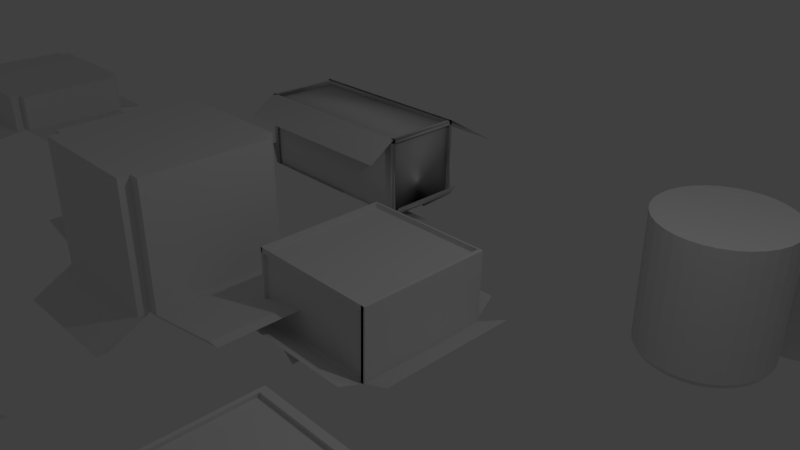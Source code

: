 # Source: boxes.blend  (saved by Blender 2.79.0; exported with 4.5.12 LTS)
import bpy
from mathutils import Matrix  # noqa: F401  (used for matrix-valued properties, if any)

bpy.ops.wm.read_factory_settings(use_empty=True)
scene = bpy.context.scene
scene.name = 'Scene'

# ---- collections
col_collection_1 = bpy.data.collections.new('Collection 1'); scene.collection.children.link(col_collection_1)

# ---- world
world_world = bpy.data.worlds.new('World'); scene.world = world_world
world_world.color = (0.05088, 0.05088, 0.05088)
world_world.use_sun_shadow = False
world_world.sun_shadow_jitter_overblur = 0.0
world_world.cycles.sampling_method = 'MANUAL'

# ---- cameras
cam_camera = bpy.data.cameras.new('Camera')
cam_camera.clip_end = 100.0
cam_camera.lens = 35.0
cam_camera.sensor_width = 32.0
cam_camera.sensor_height = 18.0
cam_camera.ortho_scale = 7.314
cam_camera.dof.focus_distance = 0.0
cam_camera.dof.aperture_fstop = 128.0

# ---- lights
light_lamp = bpy.data.lights.new('Lamp', 'POINT')
light_lamp.transmission_factor = 0.0
light_lamp.cutoff_distance = 30.0
light_lamp.energy = 100.0
light_lamp.shadow_buffer_clip_start = 1.001
light_lamp.shadow_soft_size = 0.1
light_lamp.shadow_maximum_resolution = 0.006
light_lamp.use_absolute_resolution = True

# ---- meshes
me_cube_006 = bpy.data.meshes.new('Cube.006')
me_cube_006.from_pydata([(-1.0, -1.0, -1.0), (-1.0, -1.0, 1.0), (-1.0, 1.0, -1.0), (-1.0, 1.0, 1.0), (1.0, -1.0, -1.0), (1.0, -1.0, 1.0), (1.0, 1.0, -1.0), (1.0, 1.0, 1.0), (-1.0, -1.182, -1.0), (-1.0, -1.182, 1.0), (1.0, -1.182, 1.0), (1.0, -1.182, -1.0), (-1.162, 1.0, -1.0), (-1.162, -1.0, -1.0), (-1.162, -1.0, 1.0), (-1.162, 1.0, 1.0), (-1.0, 1.154, 1.0), (-1.0, 1.154, -1.0), (1.0, 1.154, -1.0), (1.0, 1.154, 1.0), (1.175, 1.0, 1.0), (1.175, 1.0, -1.0), (1.175, -1.0, -1.0), (1.175, -1.0, 1.0), (-1.145, -1.595, -1.434), (0.855, -1.595, -1.434), (-1.145, -1.777, -1.434), (0.855, -1.777, -1.434), (0.7415, 1.592, -1.49), (-1.259, 1.592, -1.49), (0.7415, 1.746, -1.49), (-1.259, 1.746, -1.49), (-1.0, 1.0, 0.5848), (-1.0, -1.0, 0.5848), (1.0, 1.0, 0.5848), (1.0, -1.0, 0.5848), (-1.981, 1.021, -0.7571), (-1.981, -0.9795, -0.7571), (-2.143, 1.021, -0.7571), (-2.143, -0.9795, -0.7571), (2.624, -1.069, -0.6479), (2.624, 0.9313, -0.6479), (2.799, -1.069, -0.6479), (2.799, 0.9313, -0.6479)], [], [(3, 2, 12, 15), (2, 3, 16, 17), (7, 5, 23, 20), (1, 0, 8, 9), (4, 0, 33, 35), (7, 3, 1, 5), (11, 10, 9, 8), (11, 8, 26, 27), (5, 1, 9, 10), (4, 5, 10, 11), (13, 14, 15, 12), (0, 1, 14, 13), (1, 3, 15, 14), (12, 2, 36, 38), (17, 16, 19, 18), (7, 6, 18, 19), (18, 6, 28, 30), (3, 7, 19, 16), (21, 20, 23, 22), (6, 7, 20, 21), (5, 4, 22, 23), (22, 4, 40, 42), (24, 25, 27, 26), (0, 4, 25, 24), (4, 11, 27, 25), (8, 0, 24, 26), (28, 29, 31, 30), (6, 2, 29, 28), (2, 17, 31, 29), (17, 18, 30, 31), (32, 34, 35, 33), (2, 6, 34, 32), (0, 2, 32, 33), (6, 4, 35, 34), (36, 37, 39, 38), (2, 0, 37, 36), (13, 12, 38, 39), (0, 13, 39, 37), (40, 41, 43, 42), (21, 22, 42, 43), (6, 21, 43, 41), (4, 6, 41, 40)])
me_cube_006.use_remesh_preserve_volume = False
me_cube_006.use_remesh_preserve_attributes = False
me_cube_006.use_mirror_vertex_groups = False
me_cube_006.update()
me_cube_005 = bpy.data.meshes.new('Cube.005')
me_cube_005.from_pydata([(-1.0, -1.0, -1.0), (-1.0, -1.0, 1.0), (-1.0, 1.0, -1.0), (-1.0, 1.0, 1.0), (1.0, -1.0, -1.0), (1.0, -1.0, 1.0), (1.0, 1.0, -1.0), (1.0, 1.0, 1.0), (-1.0, -1.182, -1.0), (-1.0, -1.182, 1.0), (1.0, -1.182, 1.0), (1.0, -1.182, -1.0), (-1.162, 1.0, -1.0), (-1.162, -1.0, -1.0), (-1.162, -1.0, 1.0), (-1.162, 1.0, 1.0), (-1.0, 1.154, 1.0), (-1.0, 1.154, -1.0), (1.0, 1.154, -1.0), (1.0, 1.154, 1.0), (1.175, 1.0, 1.0), (1.175, 1.0, -1.0), (1.175, -1.0, -1.0), (1.175, -1.0, 1.0), (-1.145, -1.595, -1.434), (0.855, -1.595, -1.434), (-1.145, -1.777, -1.434), (0.855, -1.777, -1.434), (0.7415, 1.592, -1.49), (-1.259, 1.592, -1.49), (0.7415, 1.746, -1.49), (-1.259, 1.746, -1.49), (-1.0, 1.0, 0.5848), (-1.0, -1.0, 0.5848), (1.0, 1.0, 0.5848), (1.0, -1.0, 0.5848), (-1.981, 1.021, -0.7571), (-1.981, -0.9795, -0.7571), (-2.143, 1.021, -0.7571), (-2.143, -0.9795, -0.7571), (2.624, -1.069, -0.6479), (2.624, 0.9313, -0.6479), (2.799, -1.069, -0.6479), (2.799, 0.9313, -0.6479)], [], [(3, 2, 12, 15), (2, 3, 16, 17), (7, 5, 23, 20), (1, 0, 8, 9), (4, 0, 33, 35), (7, 3, 1, 5), (11, 10, 9, 8), (11, 8, 26, 27), (5, 1, 9, 10), (4, 5, 10, 11), (13, 14, 15, 12), (0, 1, 14, 13), (1, 3, 15, 14), (12, 2, 36, 38), (17, 16, 19, 18), (7, 6, 18, 19), (18, 6, 28, 30), (3, 7, 19, 16), (21, 20, 23, 22), (6, 7, 20, 21), (5, 4, 22, 23), (22, 4, 40, 42), (24, 25, 27, 26), (0, 4, 25, 24), (4, 11, 27, 25), (8, 0, 24, 26), (28, 29, 31, 30), (6, 2, 29, 28), (2, 17, 31, 29), (17, 18, 30, 31), (32, 34, 35, 33), (2, 6, 34, 32), (0, 2, 32, 33), (6, 4, 35, 34), (36, 37, 39, 38), (2, 0, 37, 36), (13, 12, 38, 39), (0, 13, 39, 37), (40, 41, 43, 42), (21, 22, 42, 43), (6, 21, 43, 41), (4, 6, 41, 40)])
me_cube_005.use_remesh_preserve_volume = False
me_cube_005.use_remesh_preserve_attributes = False
me_cube_005.use_mirror_vertex_groups = False
me_cube_005.update()
me_cube_004 = bpy.data.meshes.new('Cube.004')
me_cube_004.from_pydata([(-1.0, -1.0, -1.0), (-1.0, -1.0, 1.0), (-1.0, 1.0, -1.0), (-1.0, 1.0, 1.0), (1.0, -1.0, -1.0), (1.0, -1.0, 1.0), (1.0, 1.0, -1.0), (1.0, 1.0, 1.0), (-1.0, -1.182, -1.0), (-1.0, -1.182, 1.0), (1.0, -1.182, 1.0), (1.0, -1.182, -1.0), (-1.162, 1.0, -1.0), (-1.162, -1.0, -1.0), (-1.162, -1.0, 1.0), (-1.162, 1.0, 1.0), (-1.0, 1.154, 1.0), (-1.0, 1.154, -1.0), (1.0, 1.154, -1.0), (1.0, 1.154, 1.0), (1.175, 1.0, 1.0), (1.175, 1.0, -1.0), (1.175, -1.0, -1.0), (1.175, -1.0, 1.0), (-1.145, -1.595, -1.434), (0.855, -1.595, -1.434), (-1.145, -1.777, -1.434), (0.855, -1.777, -1.434), (0.7415, 1.592, -1.49), (-1.259, 1.592, -1.49), (0.7415, 1.746, -1.49), (-1.259, 1.746, -1.49), (-1.0, 1.0, 0.5848), (-1.0, -1.0, 0.5848), (1.0, 1.0, 0.5848), (1.0, -1.0, 0.5848), (-1.981, 1.021, -0.7571), (-1.981, -0.9795, -0.7571), (-2.143, 1.021, -0.7571), (-2.143, -0.9795, -0.7571), (2.624, -1.069, -0.6479), (2.624, 0.9313, -0.6479), (2.799, -1.069, -0.6479), (2.799, 0.9313, -0.6479)], [], [(3, 2, 12, 15), (2, 3, 16, 17), (7, 5, 23, 20), (1, 0, 8, 9), (4, 0, 33, 35), (7, 3, 1, 5), (11, 10, 9, 8), (11, 8, 26, 27), (5, 1, 9, 10), (4, 5, 10, 11), (13, 14, 15, 12), (0, 1, 14, 13), (1, 3, 15, 14), (12, 2, 36, 38), (17, 16, 19, 18), (7, 6, 18, 19), (18, 6, 28, 30), (3, 7, 19, 16), (21, 20, 23, 22), (6, 7, 20, 21), (5, 4, 22, 23), (22, 4, 40, 42), (24, 25, 27, 26), (0, 4, 25, 24), (4, 11, 27, 25), (8, 0, 24, 26), (28, 29, 31, 30), (6, 2, 29, 28), (2, 17, 31, 29), (17, 18, 30, 31), (32, 34, 35, 33), (2, 6, 34, 32), (0, 2, 32, 33), (6, 4, 35, 34), (36, 37, 39, 38), (2, 0, 37, 36), (13, 12, 38, 39), (0, 13, 39, 37), (40, 41, 43, 42), (21, 22, 42, 43), (6, 21, 43, 41), (4, 6, 41, 40)])
me_cube_004.use_remesh_preserve_volume = False
me_cube_004.use_remesh_preserve_attributes = False
me_cube_004.use_mirror_vertex_groups = False
me_cube_004.update()
me_cone = bpy.data.meshes.new('Cone')
me_cone.from_pydata([(0.0, 1.0, -1.0), (0.0, 0.0, 1.0), (0.1951, 0.9808, -1.0), (0.3827, 0.9239, -1.0), (0.5556, 0.8315, -1.0), (0.7071, 0.7071, -1.0), (0.8315, 0.5556, -1.0), (0.9239, 0.3827, -1.0), (0.9808, 0.1951, -1.0), (1.0, 7.55e-08, -1.0), (0.9808, -0.1951, -1.0), (0.9239, -0.3827, -1.0), (0.8315, -0.5556, -1.0), (0.7071, -0.7071, -1.0), (0.5556, -0.8315, -1.0), (0.3827, -0.9239, -1.0), (0.1951, -0.9808, -1.0), (-3.258e-07, -1.0, -1.0), (-0.1951, -0.9808, -1.0), (-0.3827, -0.9239, -1.0), (-0.5556, -0.8315, -1.0), (-0.7071, -0.7071, -1.0), (-0.8315, -0.5556, -1.0), (-0.9239, -0.3827, -1.0), (-0.9808, -0.1951, -1.0), (-1.0, 9.656e-07, -1.0), (-0.9808, 0.1951, -1.0), (-0.9239, 0.3827, -1.0), (-0.8315, 0.5556, -1.0), (-0.7071, 0.7071, -1.0), (-0.5556, 0.8315, -1.0), (-0.3827, 0.9239, -1.0), (-0.1951, 0.9808, -1.0), (-1.043e-07, 0.7268, -1.166), (0.1418, 0.7128, -1.166), (0.2781, 0.6714, -1.166), (0.4038, 0.6043, -1.166), (0.5139, 0.5139, -1.166), (0.6043, 0.4038, -1.166), (0.6714, 0.2781, -1.166), (0.7128, 0.1418, -1.166), (0.7268, 3.356e-08, -1.166), (0.7128, -0.1418, -1.166), (0.6714, -0.2781, -1.166), (0.6043, -0.4038, -1.166), (0.5139, -0.5139, -1.166), (0.4038, -0.6043, -1.166), (0.2781, -0.6714, -1.166), (0.1418, -0.7128, -1.166), (-2.42e-07, -0.7268, -1.166), (-0.1418, -0.7128, -1.166), (-0.2781, -0.6714, -1.166), (-0.4038, -0.6043, -1.166), (-0.5139, -0.5139, -1.166), (-0.6043, -0.4038, -1.166), (-0.6714, -0.2781, -1.166), (-0.7128, -0.1418, -1.166), (-0.7268, 7.16e-07, -1.166), (-0.7128, 0.1418, -1.166), (-0.6714, 0.2781, -1.166), (-0.6043, 0.4038, -1.166), (-0.5139, 0.5139, -1.166), (-0.4038, 0.6043, -1.166), (-0.2781, 0.6714, -1.166), (-0.1418, 0.7128, -1.166), (-8.882e-16, 1.0, -1.166), (0.1951, 0.9808, -1.166), (0.3827, 0.9239, -1.166), (0.5556, 0.8315, -1.166), (0.7071, 0.7071, -1.166), (0.8315, 0.5556, -1.166), (0.9239, 0.3827, -1.166), (0.9808, 0.1951, -1.166), (1.0, 7.55e-08, -1.166), (0.9808, -0.1951, -1.166), (0.9239, -0.3827, -1.166), (0.8315, -0.5556, -1.166), (0.7071, -0.7071, -1.166), (0.5556, -0.8315, -1.166), (0.3827, -0.9239, -1.166), (0.1951, -0.9808, -1.166), (-3.258e-07, -1.0, -1.166), (-0.1951, -0.9808, -1.166), (-0.3827, -0.9239, -1.166), (-0.5556, -0.8315, -1.166), (-0.7071, -0.7071, -1.166), (-0.8315, -0.5556, -1.166), (-0.9239, -0.3827, -1.166), (-0.9808, -0.1951, -1.166), (-1.0, 9.656e-07, -1.166), (-0.9808, 0.1951, -1.166), (-0.9239, 0.3827, -1.166), (-0.8315, 0.5556, -1.166), (-0.7071, 0.7071, -1.166), (-0.5556, 0.8315, -1.166), (-0.3827, 0.9239, -1.166), (-0.1951, 0.9808, -1.166), (-1.24e-07, 0.6714, -1.479), (0.131, 0.6585, -1.479), (0.2569, 0.6203, -1.479), (0.373, 0.5582, -1.479), (0.4747, 0.4747, -1.479), (0.5582, 0.373, -1.479), (0.6203, 0.2569, -1.479), (0.6585, 0.131, -1.479), (0.6714, 1.159e-08, -1.479), (0.6585, -0.131, -1.479), (0.6203, -0.2569, -1.479), (0.5582, -0.373, -1.479), (0.4747, -0.4747, -1.479), (0.373, -0.5582, -1.479), (0.2569, -0.6203, -1.479), (0.131, -0.6585, -1.479), (-2.179e-07, -0.6714, -1.479), (-0.131, -0.6585, -1.479), (-0.2569, -0.6203, -1.479), (-0.373, -0.5582, -1.479), (-0.4747, -0.4747, -1.479), (-0.5582, -0.373, -1.479), (-0.6203, -0.2569, -1.479), (-0.6585, -0.131, -1.479), (-0.6714, 6.569e-07, -1.479), (-0.6585, 0.131, -1.479), (-0.6203, 0.2569, -1.479), (-0.5582, 0.373, -1.479), (-0.4747, 0.4747, -1.479), (-0.373, 0.5582, -1.479), (-0.2569, 0.6203, -1.479), (-0.131, 0.6585, -1.479), (-1.043e-07, 0.7268, -1.479), (0.1418, 0.7128, -1.479), (0.2781, 0.6714, -1.479), (0.4038, 0.6043, -1.479), (0.5139, 0.5139, -1.479), (0.6043, 0.4038, -1.479), (0.6714, 0.2781, -1.479), (0.7128, 0.1418, -1.479), (0.7268, 3.356e-08, -1.479), (0.7128, -0.1418, -1.479), (0.6714, -0.2781, -1.479), (0.6043, -0.4038, -1.479), (0.5139, -0.5139, -1.479), (0.4038, -0.6043, -1.479), (0.2781, -0.6714, -1.479), (0.1418, -0.7128, -1.479), (-2.42e-07, -0.7268, -1.479), (-0.1418, -0.7128, -1.479), (-0.2781, -0.6714, -1.479), (-0.4038, -0.6043, -1.479), (-0.5139, -0.5139, -1.479), (-0.6043, -0.4038, -1.479), (-0.6714, -0.2781, -1.479), (-0.7128, -0.1418, -1.479), (-0.7268, 7.16e-07, -1.479), (-0.7128, 0.1418, -1.479), (-0.6714, 0.2781, -1.479), (-0.6043, 0.4038, -1.479), (-0.5139, 0.5139, -1.479), (-0.4038, 0.6043, -1.479), (-0.2781, 0.6714, -1.479), (-0.1418, 0.7128, -1.479), (-1.24e-07, 0.6714, -1.68), (0.131, 0.6585, -1.68), (0.2569, 0.6203, -1.68), (0.373, 0.5582, -1.68), (0.4747, 0.4747, -1.68), (0.5582, 0.373, -1.68), (0.6203, 0.2569, -1.68), (0.6585, 0.131, -1.68), (0.6714, 1.159e-08, -1.68), (0.6585, -0.131, -1.68), (0.6203, -0.2569, -1.68), (0.5582, -0.373, -1.68), (0.4747, -0.4747, -1.68), (0.373, -0.5582, -1.68), (0.2569, -0.6203, -1.68), (0.131, -0.6585, -1.68), (-2.179e-07, -0.6714, -1.68), (-0.131, -0.6585, -1.68), (-0.2569, -0.6203, -1.68), (-0.373, -0.5582, -1.68), (-0.4747, -0.4747, -1.68), (-0.5582, -0.373, -1.68), (-0.6203, -0.2569, -1.68), (-0.6585, -0.131, -1.68), (-0.6714, 6.569e-07, -1.68), (-0.6585, 0.131, -1.68), (-0.6203, 0.2569, -1.68), (-0.5582, 0.373, -1.68), (-0.4747, 0.4747, -1.68), (-0.373, 0.5582, -1.68), (-0.2569, 0.6203, -1.68), (-0.131, 0.6585, -1.68), (-1.24e-07, 0.6714, -1.8), (0.131, 0.6585, -1.8), (0.2569, 0.6203, -1.8), (0.373, 0.5582, -1.8), (0.4747, 0.4747, -1.8), (0.5582, 0.373, -1.8), (0.6203, 0.2569, -1.8), (0.6585, 0.131, -1.8), (0.6714, 1.159e-08, -1.8), (0.6585, -0.131, -1.8), (0.6203, -0.2569, -1.8), (0.5582, -0.373, -1.8), (0.4747, -0.4747, -1.8), (0.373, -0.5582, -1.8), (0.2569, -0.6203, -1.8), (0.131, -0.6585, -1.8), (-2.179e-07, -0.6714, -1.8), (-0.131, -0.6585, -1.8), (-0.2569, -0.6203, -1.8), (-0.373, -0.5582, -1.8), (-0.4747, -0.4747, -1.8), (-0.5582, -0.373, -1.8), (-0.6203, -0.2569, -1.8), (-0.6585, -0.131, -1.8), (-0.6714, 6.569e-07, -1.8), (-0.6585, 0.131, -1.8), (-0.6203, 0.2569, -1.8), (-0.5582, 0.373, -1.8), (-0.4747, 0.4747, -1.8), (-0.373, 0.5582, -1.8), (-0.2569, 0.6203, -1.8), (-0.131, 0.6585, -1.8)], [], [(0, 1, 2), (2, 1, 3), (3, 1, 4), (4, 1, 5), (5, 1, 6), (6, 1, 7), (7, 1, 8), (8, 1, 9), (9, 1, 10), (10, 1, 11), (11, 1, 12), (12, 1, 13), (13, 1, 14), (14, 1, 15), (15, 1, 16), (16, 1, 17), (17, 1, 18), (18, 1, 19), (19, 1, 20), (20, 1, 21), (21, 1, 22), (22, 1, 23), (23, 1, 24), (24, 1, 25), (25, 1, 26), (26, 1, 27), (27, 1, 28), (28, 1, 29), (29, 1, 30), (30, 1, 31), (31, 1, 32), (32, 1, 0), (15, 16, 80, 79), (42, 43, 139, 138), (22, 23, 87, 86), (2, 3, 67, 66), (29, 30, 94, 93), (9, 10, 74, 73), (16, 17, 81, 80), (23, 24, 88, 87), (3, 4, 68, 67), (30, 31, 95, 94), (10, 11, 75, 74), (17, 18, 82, 81), (24, 25, 89, 88), (4, 5, 69, 68), (31, 32, 96, 95), (11, 12, 76, 75), (18, 19, 83, 82), (32, 0, 65, 96), (25, 26, 90, 89), (5, 6, 70, 69), (12, 13, 77, 76), (19, 20, 84, 83), (26, 27, 91, 90), (6, 7, 71, 70), (13, 14, 78, 77), (20, 21, 85, 84), (0, 2, 66, 65), (27, 28, 92, 91), (7, 8, 72, 71), (14, 15, 79, 78), (21, 22, 86, 85), (28, 29, 93, 92), (8, 9, 73, 72), (34, 33, 65, 66), (35, 34, 66, 67), (36, 35, 67, 68), (37, 36, 68, 69), (38, 37, 69, 70), (39, 38, 70, 71), (40, 39, 71, 72), (41, 40, 72, 73), (42, 41, 73, 74), (43, 42, 74, 75), (44, 43, 75, 76), (45, 44, 76, 77), (46, 45, 77, 78), (47, 46, 78, 79), (48, 47, 79, 80), (49, 48, 80, 81), (50, 49, 81, 82), (51, 50, 82, 83), (52, 51, 83, 84), (53, 52, 84, 85), (54, 53, 85, 86), (55, 54, 86, 87), (56, 55, 87, 88), (57, 56, 88, 89), (58, 57, 89, 90), (59, 58, 90, 91), (60, 59, 91, 92), (61, 60, 92, 93), (62, 61, 93, 94), (63, 62, 94, 95), (64, 63, 95, 96), (33, 64, 96, 65), (112, 113, 177, 176), (56, 57, 153, 152), (43, 44, 140, 139), (57, 58, 154, 153), (44, 45, 141, 140), (58, 59, 155, 154), (45, 46, 142, 141), (59, 60, 156, 155), (46, 47, 143, 142), (33, 34, 130, 129), (60, 61, 157, 156), (47, 48, 144, 143), (34, 35, 131, 130), (61, 62, 158, 157), (48, 49, 145, 144), (35, 36, 132, 131), (62, 63, 159, 158), (49, 50, 146, 145), (36, 37, 133, 132), (63, 64, 160, 159), (50, 51, 147, 146), (37, 38, 134, 133), (64, 33, 129, 160), (51, 52, 148, 147), (38, 39, 135, 134), (52, 53, 149, 148), (39, 40, 136, 135), (53, 54, 150, 149), (40, 41, 137, 136), (54, 55, 151, 150), (41, 42, 138, 137), (55, 56, 152, 151), (98, 97, 129, 130), (99, 98, 130, 131), (100, 99, 131, 132), (101, 100, 132, 133), (102, 101, 133, 134), (103, 102, 134, 135), (104, 103, 135, 136), (105, 104, 136, 137), (106, 105, 137, 138), (107, 106, 138, 139), (108, 107, 139, 140), (109, 108, 140, 141), (110, 109, 141, 142), (111, 110, 142, 143), (112, 111, 143, 144), (113, 112, 144, 145), (114, 113, 145, 146), (115, 114, 146, 147), (116, 115, 147, 148), (117, 116, 148, 149), (118, 117, 149, 150), (119, 118, 150, 151), (120, 119, 151, 152), (121, 120, 152, 153), (122, 121, 153, 154), (123, 122, 154, 155), (124, 123, 155, 156), (125, 124, 156, 157), (126, 125, 157, 158), (127, 126, 158, 159), (128, 127, 159, 160), (97, 128, 160, 129), (179, 180, 212, 211), (99, 100, 164, 163), (126, 127, 191, 190), (113, 114, 178, 177), (100, 101, 165, 164), (127, 128, 192, 191), (114, 115, 179, 178), (101, 102, 166, 165), (128, 97, 161, 192), (115, 116, 180, 179), (102, 103, 167, 166), (116, 117, 181, 180), (103, 104, 168, 167), (117, 118, 182, 181), (104, 105, 169, 168), (118, 119, 183, 182), (105, 106, 170, 169), (119, 120, 184, 183), (106, 107, 171, 170), (120, 121, 185, 184), (107, 108, 172, 171), (121, 122, 186, 185), (108, 109, 173, 172), (122, 123, 187, 186), (109, 110, 174, 173), (123, 124, 188, 187), (110, 111, 175, 174), (97, 98, 162, 161), (124, 125, 189, 188), (111, 112, 176, 175), (98, 99, 163, 162), (125, 126, 190, 189), (193, 194, 195, 196, 197, 198, 199, 200, 201, 202, 203, 204, 205, 206, 207, 208, 209, 210, 211, 212, 213, 214, 215, 216, 217, 218, 219, 220, 221, 222, 223, 224), (166, 167, 199, 198), (180, 181, 213, 212), (167, 168, 200, 199), (181, 182, 214, 213), (168, 169, 201, 200), (182, 183, 215, 214), (169, 170, 202, 201), (183, 184, 216, 215), (170, 171, 203, 202), (184, 185, 217, 216), (171, 172, 204, 203), (185, 186, 218, 217), (172, 173, 205, 204), (186, 187, 219, 218), (173, 174, 206, 205), (187, 188, 220, 219), (174, 175, 207, 206), (161, 162, 194, 193), (188, 189, 221, 220), (175, 176, 208, 207), (162, 163, 195, 194), (189, 190, 222, 221), (176, 177, 209, 208), (163, 164, 196, 195), (190, 191, 223, 222), (177, 178, 210, 209), (164, 165, 197, 196), (191, 192, 224, 223), (178, 179, 211, 210), (165, 166, 198, 197), (192, 161, 193, 224)])
me_cone.use_remesh_preserve_volume = False
me_cone.use_remesh_preserve_attributes = False
me_cone.use_mirror_vertex_groups = False
me_cone.update()
me_cylinder = bpy.data.meshes.new('Cylinder')
me_cylinder.from_pydata([(-1.785e-08, 0.9533, -1.0), (0.0, 1.0, 1.0), (0.186, 0.9349, -1.0), (0.1951, 0.9808, 1.0), (0.3648, 0.8807, -1.0), (0.3827, 0.9239, 1.0), (0.5296, 0.7926, -1.0), (0.5556, 0.8315, 1.0), (0.6741, 0.6741, -1.0), (0.7071, 0.7071, 1.0), (0.7926, 0.5296, -1.0), (0.8315, 0.5556, 1.0), (0.8807, 0.3648, -1.0), (0.9239, 0.3827, 1.0), (0.9349, 0.186, -1.0), (0.9808, 0.1951, 1.0), (0.9533, 6.832e-08, -1.0), (1.0, 7.55e-08, 1.0), (0.9349, -0.186, -1.0), (0.9808, -0.1951, 1.0), (0.8807, -0.3648, -1.0), (0.9239, -0.3827, 1.0), (0.7926, -0.5296, -1.0), (0.8315, -0.5556, 1.0), (0.6741, -0.6741, -1.0), (0.7071, -0.7071, 1.0), (0.5296, -0.7926, -1.0), (0.5556, -0.8315, 1.0), (0.3648, -0.8807, -1.0), (0.3827, -0.9239, 1.0), (0.186, -0.9349, -1.0), (0.1951, -0.9808, 1.0), (-3.115e-07, -0.9533, -1.0), (-3.258e-07, -1.0, 1.0), (-0.186, -0.9349, -1.0), (-0.1951, -0.9808, 1.0), (-0.3648, -0.8807, -1.0), (-0.3827, -0.9239, 1.0), (-0.5296, -0.7926, -1.0), (-0.5556, -0.8315, 1.0), (-0.6741, -0.6741, -1.0), (-0.7071, -0.7071, 1.0), (-0.7926, -0.5296, -1.0), (-0.8315, -0.5556, 1.0), (-0.8807, -0.3648, -1.0), (-0.9239, -0.3827, 1.0), (-0.9349, -0.186, -1.0), (-0.9808, -0.1951, 1.0), (-0.9533, 9.229e-07, -1.0), (-1.0, 9.656e-07, 1.0), (-0.9349, 0.186, -1.0), (-0.9808, 0.1951, 1.0), (-0.8807, 0.3648, -1.0), (-0.9239, 0.3827, 1.0), (-0.7926, 0.5296, -1.0), (-0.8315, 0.5556, 1.0), (-0.6741, 0.6741, -1.0), (-0.7071, 0.7071, 1.0), (-0.5296, 0.7926, -1.0), (-0.5556, 0.8315, 1.0), (-0.3648, 0.8807, -1.0), (-0.3827, 0.9239, 1.0), (-0.186, 0.9349, -1.0), (-0.1951, 0.9808, 1.0), (0.7071, -0.7071, -1.0), (0.5556, -0.8315, -1.0), (0.0, 1.0, -1.0), (0.1951, 0.9808, -1.0), (0.3827, 0.9239, -1.0), (0.5556, 0.8315, -1.0), (0.7071, 0.7071, -1.0), (0.8315, 0.5556, -1.0), (0.9239, 0.3827, -1.0), (0.9808, 0.1951, -1.0), (1.0, 7.55e-08, -1.0), (0.9808, -0.1951, -1.0), (0.9239, -0.3827, -1.0), (0.8315, -0.5556, -1.0), (0.7071, -0.7071, -1.0), (0.5556, -0.8315, -1.0), (0.3827, -0.9239, -1.0), (0.1951, -0.9808, -1.0), (-3.258e-07, -1.0, -1.0), (-0.1951, -0.9808, -1.0), (-0.3827, -0.9239, -1.0), (-0.5556, -0.8315, -1.0), (-0.7071, -0.7071, -1.0), (-0.8315, -0.5556, -1.0), (-0.9239, -0.3827, -1.0), (-0.9808, -0.1951, -1.0), (-1.0, 9.656e-07, -1.0), (-0.9808, 0.1951, -1.0), (-0.9239, 0.3827, -1.0), (-0.8315, 0.5556, -1.0), (-0.7071, 0.7071, -1.0), (-0.5556, 0.8315, -1.0), (-0.3827, 0.9239, -1.0), (-0.1951, 0.9808, -1.0), (-7.581e-08, 0.8125, -1.078), (0.1585, 0.7969, -1.078), (0.3109, 0.7506, -1.078), (0.4514, 0.6756, -1.078), (0.5745, 0.5745, -1.078), (0.6756, 0.4514, -1.078), (0.7506, 0.3109, -1.078), (0.7969, 0.1585, -1.078), (0.8125, 4.619e-08, -1.078), (0.7969, -0.1585, -1.078), (0.7506, -0.3109, -1.078), (0.6756, -0.4514, -1.078), (0.5745, -0.5745, -1.078), (0.4514, -0.6756, -1.078), (0.3109, -0.7506, -1.078), (0.1585, -0.7969, -1.078), (-2.662e-07, -0.8125, -1.078), (-0.1585, -0.7969, -1.078), (-0.3109, -0.7506, -1.078), (-0.4514, -0.6756, -1.078), (-0.5745, -0.5745, -1.078), (-0.6756, -0.4514, -1.078), (-0.7506, -0.3109, -1.078), (-0.7969, -0.1585, -1.078), (-0.8125, 7.864e-07, -1.078), (-0.7969, 0.1585, -1.078), (-0.7506, 0.3109, -1.078), (-0.6756, 0.4514, -1.078), (-0.5745, 0.5745, -1.078), (-0.4514, 0.6756, -1.078), (-0.3109, 0.7506, -1.078), (-0.1585, 0.7969, -1.078), (-1.785e-08, 0.9533, -1.078), (0.186, 0.9349, -1.078), (0.3648, 0.8807, -1.078), (0.5296, 0.7926, -1.078), (0.6741, 0.6741, -1.078), (0.7926, 0.5296, -1.078), (0.8807, 0.3648, -1.078), (0.9349, 0.186, -1.078), (0.9533, 6.832e-08, -1.078), (0.9349, -0.186, -1.078), (0.8807, -0.3648, -1.078), (0.7926, -0.5296, -1.078), (0.6741, -0.6741, -1.078), (0.5296, -0.7926, -1.078), (0.3648, -0.8807, -1.078), (0.186, -0.9349, -1.078), (-3.115e-07, -0.9533, -1.078), (-0.186, -0.9349, -1.078), (-0.3648, -0.8807, -1.078), (-0.5296, -0.7926, -1.078), (-0.6741, -0.6741, -1.078), (-0.7926, -0.5296, -1.078), (-0.8807, -0.3648, -1.078), (-0.9349, -0.186, -1.078), (-0.9533, 9.229e-07, -1.078), (-0.9349, 0.186, -1.078), (-0.8807, 0.3648, -1.078), (-0.7926, 0.5296, -1.078), (-0.6741, 0.6741, -1.078), (-0.5296, 0.7926, -1.078), (-0.3648, 0.8807, -1.078), (-0.186, 0.9349, -1.078), (-1.936e-07, 0.5759, -1.182), (0.1123, 0.5648, -1.182), (0.2204, 0.532, -1.182), (0.3199, 0.4788, -1.182), (0.4072, 0.4072, -1.182), (0.4788, 0.3199, -1.182), (0.532, 0.2204, -1.182), (0.5648, 0.1123, -1.182), (0.5759, 2.789e-09, -1.182), (0.5648, -0.1123, -1.182), (0.532, -0.2204, -1.182), (0.4788, -0.3199, -1.182), (0.4072, -0.4072, -1.182), (0.3199, -0.4788, -1.182), (0.2204, -0.532, -1.182), (0.1123, -0.5648, -1.182), (-1.741e-07, -0.5759, -1.182), (-0.1123, -0.5648, -1.182), (-0.2204, -0.532, -1.182), (-0.3199, -0.4788, -1.182), (-0.4072, -0.4072, -1.182), (-0.4788, -0.3199, -1.182), (-0.532, -0.2204, -1.182), (-0.5648, -0.1123, -1.182), (-0.5759, 5.632e-07, -1.182), (-0.5648, 0.1123, -1.182), (-0.532, 0.2204, -1.182), (-0.4788, 0.3199, -1.182), (-0.4072, 0.4072, -1.182), (-0.3199, 0.4788, -1.182), (-0.2204, 0.532, -1.182), (-0.1123, 0.5648, -1.182), (-7.581e-08, 0.8125, -1.182), (0.1585, 0.7969, -1.182), (0.3109, 0.7506, -1.182), (0.4514, 0.6756, -1.182), (0.5745, 0.5745, -1.182), (0.6756, 0.4514, -1.182), (0.7506, 0.3109, -1.182), (0.7969, 0.1585, -1.182), (0.8125, 4.619e-08, -1.182), (0.7969, -0.1585, -1.182), (0.7506, -0.3109, -1.182), (0.6756, -0.4514, -1.182), (0.5745, -0.5745, -1.182), (0.4514, -0.6756, -1.182), (0.3109, -0.7506, -1.182), (0.1585, -0.7969, -1.182), (-2.662e-07, -0.8125, -1.182), (-0.1585, -0.7969, -1.182), (-0.3109, -0.7506, -1.182), (-0.4514, -0.6756, -1.182), (-0.5745, -0.5745, -1.182), (-0.6756, -0.4514, -1.182), (-0.7506, -0.3109, -1.182), (-0.7969, -0.1585, -1.182), (-0.8125, 7.864e-07, -1.182), (-0.7969, 0.1585, -1.182), (-0.7506, 0.3109, -1.182), (-0.6756, 0.4514, -1.182), (-0.5745, 0.5745, -1.182), (-0.4514, 0.6756, -1.182), (-0.3109, 0.7506, -1.182), (-0.1585, 0.7969, -1.182), (-1.936e-07, 0.5759, -1.33), (0.1123, 0.5648, -1.33), (0.2204, 0.532, -1.33), (0.3199, 0.4788, -1.33), (0.4072, 0.4072, -1.33), (0.4788, 0.3199, -1.33), (0.532, 0.2204, -1.33), (0.5648, 0.1123, -1.33), (0.5759, 2.789e-09, -1.33), (0.5648, -0.1123, -1.33), (0.532, -0.2204, -1.33), (0.4788, -0.3199, -1.33), (0.4072, -0.4072, -1.33), (0.3199, -0.4788, -1.33), (0.2204, -0.532, -1.33), (0.1123, -0.5648, -1.33), (-1.741e-07, -0.5759, -1.33), (-0.1123, -0.5648, -1.33), (-0.2204, -0.532, -1.33), (-0.3199, -0.4788, -1.33), (-0.4072, -0.4072, -1.33), (-0.4788, -0.3199, -1.33), (-0.532, -0.2204, -1.33), (-0.5648, -0.1123, -1.33), (-0.5759, 5.632e-07, -1.33), (-0.5648, 0.1123, -1.33), (-0.532, 0.2204, -1.33), (-0.4788, 0.3199, -1.33), (-0.4072, 0.4072, -1.33), (-0.3199, 0.4788, -1.33), (-0.2204, 0.532, -1.33), (-0.1123, 0.5648, -1.33)], [], [(66, 1, 3, 67), (67, 3, 5, 68), (68, 5, 7, 69), (69, 7, 9, 70), (70, 9, 11, 71), (71, 11, 13, 72), (72, 13, 15, 73), (73, 15, 17, 74), (74, 17, 19, 75), (75, 19, 21, 76), (76, 21, 23, 77), (77, 23, 25, 78), (78, 25, 27, 79), (79, 27, 29, 80), (80, 29, 31, 81), (81, 31, 33, 82), (82, 33, 35, 83), (83, 35, 37, 84), (84, 37, 39, 85), (85, 39, 41, 86), (86, 41, 43, 87), (87, 43, 45, 88), (88, 45, 47, 89), (89, 47, 49, 90), (90, 49, 51, 91), (91, 51, 53, 92), (92, 53, 55, 93), (93, 55, 57, 94), (94, 57, 59, 95), (95, 59, 61, 96), (3, 1, 63, 61, 59, 57, 55, 53, 51, 49, 47, 45, 43, 41, 39, 37, 35, 33, 31, 29, 27, 25, 23, 21, 19, 17, 15, 13, 11, 9, 7, 5), (96, 61, 63, 97), (97, 63, 1, 66), (50, 52, 156, 155), (79, 78, 64, 65), (2, 0, 66, 67), (4, 2, 67, 68), (6, 4, 68, 69), (8, 6, 69, 70), (10, 8, 70, 71), (12, 10, 71, 72), (14, 12, 72, 73), (16, 14, 73, 74), (18, 16, 74, 75), (20, 18, 75, 76), (22, 20, 76, 77), (24, 22, 77, 78), (26, 24, 78, 79), (28, 26, 79, 80), (30, 28, 80, 81), (32, 30, 81, 82), (34, 32, 82, 83), (36, 34, 83, 84), (38, 36, 84, 85), (40, 38, 85, 86), (42, 40, 86, 87), (44, 42, 87, 88), (46, 44, 88, 89), (48, 46, 89, 90), (50, 48, 90, 91), (52, 50, 91, 92), (54, 52, 92, 93), (56, 54, 93, 94), (58, 56, 94, 95), (60, 58, 95, 96), (62, 60, 96, 97), (0, 62, 97, 66), (102, 103, 199, 198), (24, 26, 143, 142), (52, 54, 157, 156), (26, 28, 144, 143), (0, 2, 131, 130), (54, 56, 158, 157), (28, 30, 145, 144), (2, 4, 132, 131), (56, 58, 159, 158), (30, 32, 146, 145), (4, 6, 133, 132), (58, 60, 160, 159), (32, 34, 147, 146), (6, 8, 134, 133), (60, 62, 161, 160), (34, 36, 148, 147), (8, 10, 135, 134), (62, 0, 130, 161), (36, 38, 149, 148), (10, 12, 136, 135), (38, 40, 150, 149), (12, 14, 137, 136), (40, 42, 151, 150), (14, 16, 138, 137), (42, 44, 152, 151), (16, 18, 139, 138), (44, 46, 153, 152), (18, 20, 140, 139), (46, 48, 154, 153), (20, 22, 141, 140), (48, 50, 155, 154), (22, 24, 142, 141), (99, 98, 130, 131), (100, 99, 131, 132), (101, 100, 132, 133), (102, 101, 133, 134), (103, 102, 134, 135), (104, 103, 135, 136), (105, 104, 136, 137), (106, 105, 137, 138), (107, 106, 138, 139), (108, 107, 139, 140), (109, 108, 140, 141), (110, 109, 141, 142), (111, 110, 142, 143), (112, 111, 143, 144), (113, 112, 144, 145), (114, 113, 145, 146), (115, 114, 146, 147), (116, 115, 147, 148), (117, 116, 148, 149), (118, 117, 149, 150), (119, 118, 150, 151), (120, 119, 151, 152), (121, 120, 152, 153), (122, 121, 153, 154), (123, 122, 154, 155), (124, 123, 155, 156), (125, 124, 156, 157), (126, 125, 157, 158), (127, 126, 158, 159), (128, 127, 159, 160), (129, 128, 160, 161), (98, 129, 161, 130), (172, 173, 237, 236), (129, 98, 194, 225), (116, 117, 213, 212), (103, 104, 200, 199), (117, 118, 214, 213), (104, 105, 201, 200), (118, 119, 215, 214), (105, 106, 202, 201), (119, 120, 216, 215), (106, 107, 203, 202), (120, 121, 217, 216), (107, 108, 204, 203), (121, 122, 218, 217), (108, 109, 205, 204), (122, 123, 219, 218), (109, 110, 206, 205), (123, 124, 220, 219), (110, 111, 207, 206), (124, 125, 221, 220), (111, 112, 208, 207), (98, 99, 195, 194), (125, 126, 222, 221), (112, 113, 209, 208), (99, 100, 196, 195), (126, 127, 223, 222), (113, 114, 210, 209), (100, 101, 197, 196), (127, 128, 224, 223), (114, 115, 211, 210), (101, 102, 198, 197), (128, 129, 225, 224), (115, 116, 212, 211), (163, 162, 194, 195), (164, 163, 195, 196), (165, 164, 196, 197), (166, 165, 197, 198), (167, 166, 198, 199), (168, 167, 199, 200), (169, 168, 200, 201), (170, 169, 201, 202), (171, 170, 202, 203), (172, 171, 203, 204), (173, 172, 204, 205), (174, 173, 205, 206), (175, 174, 206, 207), (176, 175, 207, 208), (177, 176, 208, 209), (178, 177, 209, 210), (179, 178, 210, 211), (180, 179, 211, 212), (181, 180, 212, 213), (182, 181, 213, 214), (183, 182, 214, 215), (184, 183, 215, 216), (185, 184, 216, 217), (186, 185, 217, 218), (187, 186, 218, 219), (188, 187, 219, 220), (189, 188, 220, 221), (190, 189, 221, 222), (191, 190, 222, 223), (192, 191, 223, 224), (193, 192, 224, 225), (162, 193, 225, 194), (226, 227, 228, 229, 230, 231, 232, 233, 234, 235, 236, 237, 238, 239, 240, 241, 242, 243, 244, 245, 246, 247, 248, 249, 250, 251, 252, 253, 254, 255, 256, 257), (186, 187, 251, 250), (173, 174, 238, 237), (187, 188, 252, 251), (174, 175, 239, 238), (188, 189, 253, 252), (175, 176, 240, 239), (162, 163, 227, 226), (189, 190, 254, 253), (176, 177, 241, 240), (163, 164, 228, 227), (190, 191, 255, 254), (177, 178, 242, 241), (164, 165, 229, 228), (191, 192, 256, 255), (178, 179, 243, 242), (165, 166, 230, 229), (192, 193, 257, 256), (179, 180, 244, 243), (166, 167, 231, 230), (193, 162, 226, 257), (180, 181, 245, 244), (167, 168, 232, 231), (181, 182, 246, 245), (168, 169, 233, 232), (182, 183, 247, 246), (169, 170, 234, 233), (183, 184, 248, 247), (170, 171, 235, 234), (184, 185, 249, 248), (171, 172, 236, 235), (185, 186, 250, 249)])
me_cylinder.use_remesh_preserve_volume = False
me_cylinder.use_remesh_preserve_attributes = False
me_cylinder.use_mirror_vertex_groups = False
me_cylinder.update()
me_cube_003 = bpy.data.meshes.new('Cube.003')
me_cube_003.from_pydata([(-1.0, -1.0, -1.0), (-0.967, -1.0, 0.09372), (-1.0, 1.0, -1.0), (-0.967, 1.0, 0.09372), (1.0, -1.0, -1.0), (1.033, -1.0, 0.09372), (1.0, 1.0, -1.0), (1.033, 1.0, 0.09372), (-0.2743, -1.113, -1.324), (-0.2743, 0.8871, -1.324), (1.762, -1.305, -0.488), (1.762, 0.6954, -0.488), (1.762, -1.305, -0.488), (1.762, 0.6954, -0.488), (-0.9387, -1.44, -0.7866), (1.061, -1.44, -0.7866), (-1.07, 1.373, -0.7908), (0.9297, 1.373, -0.7908), (-0.9617, 1.0, -1.0), (-0.9617, -1.0, -1.0), (-0.9287, -1.0, 0.09336), (-0.9287, 1.0, 0.09336), (-1.0, -0.9885, -1.0), (-0.967, -0.9885, 0.09372), (1.033, -0.9885, 0.09372), (1.0, -0.9885, -1.0), (-0.967, 0.9274, 0.09372), (-1.0, 0.9274, -1.0), (1.0, 0.9274, -1.0), (1.033, 0.9274, 0.09372), (1.009, 1.0, 0.09395), (0.9755, 1.0, -0.9998), (0.9755, -1.0, -0.9998), (1.009, -1.0, 0.09395), (-0.967, -1.0, 0.07392), (-0.967, 1.0, 0.07392), (1.033, 1.0, 0.07392), (1.033, -1.0, 0.07392)], [], [(2, 3, 21, 18), (3, 2, 27, 26), (5, 7, 30, 33), (0, 1, 23, 22), (7, 5, 37, 36), (4, 6, 11, 10), (2, 0, 8, 9), (10, 11, 13, 12), (4, 15, 14, 0), (2, 16, 17, 6), (19, 18, 21, 20), (1, 0, 19, 20), (3, 1, 20, 21), (0, 2, 18, 19), (25, 22, 23, 24), (4, 0, 22, 25), (1, 5, 24, 23), (5, 4, 25, 24), (27, 28, 29, 26), (6, 7, 29, 28), (2, 6, 28, 27), (7, 3, 26, 29), (31, 32, 33, 30), (7, 6, 31, 30), (4, 5, 33, 32), (6, 4, 32, 31), (36, 37, 34, 35), (1, 3, 35, 34), (5, 1, 34, 37), (3, 7, 36, 35)])
me_cube_003.use_remesh_preserve_volume = False
me_cube_003.use_remesh_preserve_attributes = False
me_cube_003.use_mirror_vertex_groups = False
me_cube_003.update()
me_cube_002 = bpy.data.meshes.new('Cube.002')
me_cube_002.from_pydata([(-1.0, -1.0, -1.0), (-1.0, -1.0, 1.0), (-1.0, 1.0, -1.0), (-1.0, 1.0, 1.0), (1.0, -1.0, -1.0), (1.0, -1.0, 1.0), (1.0, 1.0, -1.0), (1.0, 1.0, 1.0), (-1.153, 0.4132, -1.299), (0.847, 0.4132, -1.299), (-0.8919, -0.01645, -1.353), (1.108, -0.01645, -1.353), (-0.7429, 1.757, 0.4641), (1.257, 1.757, 0.4641), (-0.9888, -1.733, 0.5592), (1.011, -1.733, 0.5592), (-1.083, -0.973, -0.4941), (-1.083, 1.027, -0.4941), (1.114, -1.076, -0.6579), (1.114, 0.9238, -0.6579), (-1.0, -1.0, 0.9001), (-1.0, 1.0, 0.9001), (1.0, 1.0, 0.9001), (1.0, -1.0, 0.9001), (-1.0, -0.9349, -1.0), (-1.0, -0.9349, 1.0), (1.0, -0.9349, 1.0), (1.0, -0.9349, -1.0), (-0.9724, 1.0, -1.0), (-0.9724, -1.0, -1.0), (-0.9724, -1.0, 1.0), (-0.9724, 1.0, 1.0), (-1.0, 0.9185, 1.0), (-1.0, 0.9185, -1.0), (1.0, 0.9185, -1.0), (1.0, 0.9185, 1.0), (0.9627, 1.0, 1.0), (0.9627, 1.0, -1.0), (0.9627, -1.0, -1.0), (0.9627, -1.0, 1.0), (-0.9509, 1.0, -1.0), (-0.9509, -1.0, -1.0), (-0.9509, -1.0, 1.0), (-0.9509, 1.0, 1.0)], [], [(3, 2, 28, 31), (2, 3, 32, 33), (7, 5, 39, 36), (1, 0, 24, 25), (5, 7, 22, 23), (6, 9, 8, 2), (0, 10, 11, 4), (3, 12, 13, 7), (5, 1, 14, 15), (0, 2, 17, 16), (6, 4, 18, 19), (22, 21, 20, 23), (3, 1, 20, 21), (1, 5, 23, 20), (7, 3, 21, 22), (27, 26, 25, 24), (0, 4, 27, 24), (5, 1, 25, 26), (4, 5, 26, 27), (29, 30, 42, 41), (0, 1, 30, 29), (1, 3, 31, 30), (2, 0, 29, 28), (33, 32, 35, 34), (7, 6, 34, 35), (6, 2, 33, 34), (3, 7, 35, 32), (37, 36, 39, 38), (6, 7, 36, 37), (5, 4, 38, 39), (4, 6, 37, 38), (41, 42, 43, 40), (30, 31, 43, 42), (28, 29, 41, 40), (31, 28, 40, 43)])
me_cube_002.use_remesh_preserve_volume = False
me_cube_002.use_remesh_preserve_attributes = False
me_cube_002.use_mirror_vertex_groups = False
me_cube_002.update()
me_cube_002.normals_split_custom_set([tuple(v) for v in zip(*[iter([-0.1669, -0.3836, 0.9083, -0.4484, -0.8938, -0.00804, 0.00804, -0.8938, -0.4484, 0.9083, -0.3836, 0.1669, 0.8938, 0.00804, -0.4484, 0.3836, 0.9083, 0.1669, 0.3836, -0.1669, 0.9083, 0.8938, -0.4484, -0.00804, 0.1669, 0.3836, -0.9083, 0.7151, -0.5834, -0.385, -0.5834, -0.7151, -0.385, -0.3836, 0.1669, -0.9083, 0.385, -0.7151, 0.5834, 0.008437, -0.5036, -0.8639, 0.008437, 0.8639, -0.5036, 0.385, 0.5834, 0.7151, -0.385, -0.7151, 0.5834, -0.9083, 0.1669, 0.3836, -0.9083, 0.3836, -0.1669, -0.385, -0.5834, -0.7151, 0.03275, 0.9295, -0.3673, 0.0, 0.4542, -0.8909, 0.0, 0.4542, -0.8909, -0.008082, 0.8938, -0.4484, -0.008468, -0.8639, -0.5036, 0.0, -0.3378, -0.9412, 0.0, -0.3378, -0.9412, 0.03471, -0.9055, -0.423, -0.9083, 0.3836, 0.1668, 0.0, -0.5776, -0.8163, 0.0, -0.5776, -0.8163, 0.9083, 0.3836, 0.1668, 0.385, -0.5835, 0.7151, -0.385, -0.5835, 0.715, 0.0, -0.5153, 0.857, 0.0, -0.5153, 0.857, -0.008472, -0.8639, -0.5037, -0.008061, 0.8938, -0.4484, 0.9869, 0.0, 0.1613, 0.9869, 0.0, 0.1613, 0.03281, 0.9295, -0.3674, 0.03476, -0.9054, -0.4231, -0.9487, 0.0, 0.3162, -0.9487, 0.0, 0.3162, 0.9083, 0.3836, 0.1669, -0.9083, 0.3836, 0.1669, -0.3851, -0.5834, 0.715, 0.3851, -0.5834, 0.715, 0.9083, 0.1669, 0.3836, 0.385, -0.7151, 0.5834, 0.385, -0.5834, -0.7151, 0.9083, 0.3836, -0.1669, -0.7151, 0.5834, 0.3851, 0.7151, 0.5834, 0.3851, 0.3851, 0.5834, -0.7151, -0.3851, 0.5834, -0.7151, 0.1669, -0.3836, 0.9083, -0.1669, -0.3836, 0.9083, -0.9083, -0.3836, -0.1669, 0.9083, -0.3836, -0.1669, 0.03473, -0.9055, -0.423, 0.3851, -0.5834, 0.7151, -0.3851, -0.5834, 0.7151, -0.00845, -0.8639, -0.5036, -0.6429, 0.01335, 0.7658, 0.7076, -0.06036, 0.704, 0.06036, 0.7076, 0.704, 0.01335, 0.6429, 0.7658, 0.3838, 0.1353, -0.9135, -0.3863, 0.1279, -0.9135, 0.1279, 0.3863, -0.9135, -0.1353, 0.3838, -0.9135, -0.03475, -0.423, -0.9055, -0.385, -0.7151, 0.5834, -0.385, 0.5834, 0.7151, -0.03475, 0.9055, -0.423, -0.8639, 0.008437, -0.5036, -0.5834, 0.385, 0.7151, 0.7151, 0.385, 0.5834, 0.5036, 0.008437, -0.8639, -0.8639, 0.008437, -0.5036, -0.5834, 0.385, 0.7151, 0.7151, 0.385, 0.5834, 0.5036, 0.008437, -0.8639, -0.7151, -0.5834, -0.385, -0.1669, 0.3836, -0.9083, 0.3836, 0.1669, -0.9083, 0.5834, -0.7151, -0.385, -0.9068, 0.4139, -0.08031, -0.8491, -0.5205, -0.08962, 0.5205, -0.8491, -0.08962, 0.4139, 0.9068, -0.08031, -0.00804, 0.8938, -0.4484, -0.9083, 0.3836, 0.1669, 0.9083, 0.3836, 0.1669, 0.03282, 0.9295, -0.3673, -0.9083, 0.1669, 0.3836, -0.03278, 0.3673, -0.9295, -0.03278, -0.9295, -0.3673, -0.9083, -0.3836, 0.1669, 0.6619, -0.01679, 0.7494, -0.59, 0.0558, 0.8054, -0.0558, -0.59, 0.8054, -0.01679, -0.6619, 0.7494, 0.0477, 0.9326, 0.3578, -0.3976, 0.8449, 0.3578, 0.8449, 0.3976, 0.3578, -0.9326, 0.0477, 0.3578, 0.03278, 0.9295, -0.3673, 0.9083, 0.3836, 0.1669, 0.385, -0.5834, 0.7151, 0.03475, -0.9055, -0.423, 0.9295, -0.03278, -0.3673, 0.3836, -0.9083, 0.1669, -0.1669, -0.9083, 0.3836, -0.3673, -0.03278, -0.9295, 0.5834, 0.385, 0.7151, 0.9055, 0.03475, -0.423, -0.423, 0.03475, -0.9055, -0.7151, 0.385, 0.5834, 0.9474, -0.2731, -0.1668, 0.8832, 0.4454, -0.1473, -0.4454, 0.8832, -0.1473, -0.2731, -0.9474, -0.1668, -0.008437, -0.8639, -0.5036, -0.385, -0.5834, 0.7151, -0.9083, 0.3836, 0.1669, -0.008054, 0.8938, -0.4485, -0.7151, -0.5834, -0.385, -0.1669, 0.3836, -0.9083, 0.3836, 0.1669, -0.9083, 0.5834, -0.7151, -0.385, -0.9068, 0.4139, -0.08031, -0.8491, -0.5205, -0.08962, 0.5205, -0.8491, -0.08962, 0.4139, 0.9068, -0.08031, -0.1669, -0.3836, 0.9083, -0.4484, -0.8938, -0.00804, 0.00804, -0.8938, -0.4484, 0.9083, -0.3836, 0.1669])] * 3)])
me_cube_001 = bpy.data.meshes.new('Cube.001')
me_cube_001.from_pydata([(-1.0, -1.0, -1.0), (-0.967, -1.0, 0.09372), (-1.0, 1.0, -1.0), (-0.967, 1.0, 0.09372), (1.0, -1.0, -1.0), (1.033, -1.0, 0.09372), (1.0, 1.0, -1.0), (1.033, 1.0, 0.09372), (-0.2743, -1.113, -1.324), (-0.2743, 0.8871, -1.324), (1.762, -1.305, -0.488), (1.762, 0.6954, -0.488), (1.762, -1.305, -0.488), (1.762, 0.6954, -0.488), (-0.9387, -1.44, -0.7866), (1.061, -1.44, -0.7866), (-1.07, 1.373, -0.7908), (0.9297, 1.373, -0.7908), (-1.0, -0.9468, -1.0), (-0.967, -0.9468, 0.09372), (1.033, -0.9468, 0.09372), (1.0, -0.9468, -1.0), (-0.9715, 1.0, -1.001), (-0.9715, -1.0, -1.001), (-0.9385, -1.0, 0.09286), (-0.9385, 1.0, 0.09286), (-0.967, 0.9728, 0.09372), (-1.0, 0.9728, -1.0), (1.0, 0.9728, -1.0), (1.033, 0.9728, 0.09372), (-0.967, 0.9728, 0.09372), (-1.0, 0.9728, -1.0), (1.0, 0.9728, -1.0), (1.033, 0.9728, 0.09372), (0.989, 1.0, 0.09505), (0.956, 1.0, -0.9987), (0.956, -1.0, -0.9987), (0.989, -1.0, 0.09505), (-0.967, -1.0, 0.01392), (-0.967, 1.0, 0.01392), (1.033, 1.0, 0.01392), (1.033, -1.0, 0.01392), (1.057, 1.0, 0.093), (1.024, 1.0, -1.001), (1.024, -1.0, -1.001), (1.057, -1.0, 0.093), (1.057, 1.0, 0.093), (1.024, 1.0, -1.001), (1.024, -1.0, -1.001), (1.057, -1.0, 0.093)], [], [(2, 3, 25, 22), (3, 2, 27, 26), (5, 7, 34, 37), (0, 1, 19, 18), (7, 5, 41, 40), (4, 6, 11, 10), (2, 0, 8, 9), (10, 11, 13, 12), (4, 15, 14, 0), (2, 16, 17, 6), (21, 18, 19, 20), (4, 0, 18, 21), (1, 5, 20, 19), (5, 4, 21, 20), (23, 22, 25, 24), (1, 0, 23, 24), (3, 1, 24, 25), (0, 2, 22, 23), (29, 26, 30, 33), (6, 7, 29, 28), (2, 6, 28, 27), (7, 3, 26, 29), (31, 32, 33, 30), (26, 27, 31, 30), (28, 29, 33, 32), (27, 28, 32, 31), (37, 34, 42, 45), (7, 6, 35, 34), (4, 5, 37, 36), (6, 4, 36, 35), (40, 41, 38, 39), (1, 3, 39, 38), (5, 1, 38, 41), (3, 7, 40, 39), (44, 45, 49, 48), (34, 35, 43, 42), (36, 37, 45, 44), (35, 36, 44, 43), (47, 48, 49, 46), (43, 44, 48, 47), (45, 42, 46, 49), (42, 43, 47, 46)])
me_cube_001.use_remesh_preserve_volume = False
me_cube_001.use_remesh_preserve_attributes = False
me_cube_001.use_mirror_vertex_groups = False
me_cube_001.update()
me_cube_001.normals_split_custom_set([tuple(v) for v in zip(*[iter([0.0, 1.0, 0.0, 0.0, 1.0, 0.0, 0.0, 1.0, 0.0, 0.0, 1.0, 0.0, -0.9995, 0.0, 0.03016, -0.9995, 0.0, 0.03016, -0.9995, 0.0, 0.03016, -0.9995, 0.0, 0.03016, 0.03016, 0.0, 0.9995, 0.03016, 0.0, 0.9995, 0.03016, 0.0, 0.9995, 0.03016, 0.0, 0.9995, -0.9995, 0.0, 0.03016, -0.9995, 0.0, 0.03016, -0.9995, 0.0, 0.03016, -0.9995, 0.0, 0.03016, 1.0, 0.0, 0.0, 1.0, 0.0, 0.0, 1.0, 0.0, 0.0, 1.0, 0.0, 0.0, 0.5579, 0.0, -0.8299, 0.5579, 0.0, -0.8299, 0.5579, 0.0, -0.8299, 0.5579, 0.0, -0.8299, 0.4073, 0.0, 0.9133, 0.4073, 0.0, 0.9133, 0.4073, 0.0, 0.9133, 0.4073, 0.0, 0.9133, 0.0, 0.0, 1.0, 0.0, 0.0, 1.0, 0.0, 0.0, 1.0, 0.0, 0.0, 1.0, 0.0, -0.4364, -0.8997, 0.0, -0.4364, -0.8997, 0.0, -0.4364, -0.8997, 0.0, -0.4364, -0.8997, 0.0, 0.4894, -0.8721, 0.0, 0.4894, -0.8721, 0.0, 0.4894, -0.8721, 0.0, 0.4894, -0.8721, 0.0, 1.0, 5.45e-08, 0.0, 1.0, 5.45e-08, 0.0, 1.0, 5.45e-08, 0.0, 1.0, 5.45e-08, 0.0, 0.0, -1.0, 0.0, 0.0, -1.0, 0.0, 0.0, -1.0, 0.0, 0.0, -1.0, 0.0, 0.0, 1.0, 0.0, 0.0, 1.0, 0.0, 0.0, 1.0, 0.0, 0.0, 1.0, 0.9995, 0.0, -0.03016, 0.9995, 0.0, -0.03016, 0.9995, 0.0, -0.03016, 0.9995, 0.0, -0.03016, 0.9995, 0.0, -0.03016, 0.9995, 0.0, -0.03016, 0.9995, 0.0, -0.03016, 0.9995, 0.0, -0.03016, 0.0, -1.0, 0.0, 0.0, -1.0, 0.0, 0.0, -1.0, 0.0, 0.0, -1.0, 0.0, 0.03016, 0.0, 0.9995, 0.03016, 0.0, 0.9995, 0.03016, 0.0, 0.9995, 0.03016, 0.0, 0.9995, -0.03016, 0.0, -0.9995, -0.03016, 0.0, -0.9995, -0.03016, 0.0, -0.9995, -0.03016, 0.0, -0.9995, 0.0, 0.0, 1.0, 0.0, 0.0, 1.0, 0.0, 0.0, 1.0, 0.0, 0.0, 1.0, 0.9995, 0.0, -0.03016, 0.9995, 0.0, -0.03016, 0.9995, 0.0, -0.03016, 0.9995, 0.0, -0.03016, 0.0, 0.0, -1.0, 0.0, 0.0, -1.0, 0.0, 0.0, -1.0, 0.0, 0.0, -1.0, 0.0, 0.0, 1.0, 0.0, 0.0, 1.0, 0.0, 0.0, 1.0, 0.0, 0.0, 1.0, 0.0, -1.0, 0.0, 0.0, -1.0, 0.0, 0.0, -1.0, 0.0, 0.0, -1.0, 0.0, 0.0, 0.0, 1.0, 0.0, 0.0, 1.0, 0.0, 0.0, 1.0, 0.0, 0.0, 1.0, 0.0, 0.0, 1.0, 0.0, 0.0, 1.0, 0.0, 0.0, 1.0, 0.0, 0.0, 1.0, 0.0, 0.0, 1.0, 0.0, 0.0, 1.0, 0.0, 0.0, 1.0, 0.0, 0.0, 1.0, -0.03016, 0.0, -0.9995, -0.03016, 0.0, -0.9995, -0.03016, 0.0, -0.9995, -0.03016, 0.0, -0.9995, 0.0, 1.0, 0.0, 0.0, 1.0, 0.0, 0.0, 1.0, 0.0, 0.0, 1.0, 0.0, 0.0, -1.0, 0.0, 0.0, -1.0, 0.0, 0.0, -1.0, 0.0, 0.0, -1.0, 0.0, -0.03016, 0.0, -0.9995, -0.03016, 0.0, -0.9995, -0.03016, 0.0, -0.9995, -0.03016, 0.0, -0.9995, 0.0, 0.0, -1.0, 0.0, 0.0, -1.0, 0.0, 0.0, -1.0, 0.0, 0.0, -1.0, -1.0, 0.0, 0.0, -1.0, 0.0, 0.0, -1.0, 0.0, 0.0, -1.0, 0.0, 0.0, 0.0, -1.0, 0.0, 0.0, -1.0, 0.0, 0.0, -1.0, 0.0, 0.0, -1.0, 0.0, 0.0, 1.0, 0.0, 0.0, 1.0, 0.0, 0.0, 1.0, 0.0, 0.0, 1.0, 0.0, 0.0, 0.0, 1.0, 0.0, 0.0, 1.0, -0.9995, 0.0, 0.03017, 0.0, 0.0, 0.03024, 0.0, -1.0, 0.0, 0.0, -1.0, 0.0, 0.0, -1.0, 0.0, 0.0, -1.0, 0.0, 0.0, 1.0, 0.0, 0.0, 1.0, 0.0, 0.0, 1.0, 0.0, 0.0, 1.0, 0.0, 0.03016, 0.0, 0.9995, 0.03016, 0.0, 0.9995, 0.03016, 0.0, 0.9995, 0.03016, 0.0, 0.9995, -0.9995, 0.0, 0.03016, -0.9995, 0.0, 0.03016, -0.9995, 0.0, 0.03016, -0.9995, 0.0, 0.03016, 0.0, 0.0, 1.0, 0.0, 0.0, 1.0, -0.9995, -4.369e-08, 0.03015, 0.0, 0.0, 0.03015, 0.0, 0.0, 1.0, 0.0, 0.0, 1.0, -0.9995, -4.798e-05, 0.03015, 0.0, 0.0, 0.03015, 0.0, 0.0, 1.0, 0.0, 0.0, 1.0, -0.9995, 0.0003354, 0.03024, 0.0, 0.0, 0.03017])] * 3)])

# ---- objects
ob_cube_005 = bpy.data.objects.new('Cube.005', me_cube_006)
ob_cube_004 = bpy.data.objects.new('Cube.004', me_cube_005)
ob_cube_003 = bpy.data.objects.new('Cube.003', me_cube_004)
ob_cone = bpy.data.objects.new('Cone', me_cone)
ob_cylinder = bpy.data.objects.new('Cylinder', me_cylinder)
ob_cube_002 = bpy.data.objects.new('Cube.002', me_cube_003)
ob_cube_001 = bpy.data.objects.new('Cube.001', me_cube_002)
ob_cube = bpy.data.objects.new('Cube', me_cube_001)
ob_lamp = bpy.data.objects.new('Lamp', light_lamp)
ob_camera = bpy.data.objects.new('Camera', cam_camera)

# ---- transforms, parenting, visibility, modifiers, constraints
ob_cube_005.location = (-8.551, -0.5062, 0.3219)
ob_cube_005.scale = (1.0, 0.8364, 0.3102)
ob_cube_005.lineart.crease_threshold = 0.0
ob_cube_004.location = (-2.488, -5.827, -0.1526)
ob_cube_004.scale = (0.4104, 1.0, 1.0)
ob_cube_004.lineart.crease_threshold = 0.0
ob_cube_003.location = (-3.062, -1.101, 0.08297)
ob_cube_003.lineart.crease_threshold = 0.0
ob_cone.location = (3.383, 5.857, -0.5231)
ob_cone.lineart.crease_threshold = 0.0
ob_cylinder.location = (2.885, 3.741, -0.6856)
ob_cylinder.lineart.crease_threshold = 0.0
ob_cube_002.location = (2.892, -4.118, -0.09479)
ob_cube_002.scale = (1.415, 1.415, 2.533)
ob_cube_002.lineart.crease_threshold = 0.0
ob_cube_001.location = (-3.949, 3.248, -0.4417)
ob_cube_001.scale = (1.653, 0.6894, 0.6894)
ob_cube_001.lineart.crease_threshold = 0.0
ob_cube.location = (0.0, 0.0, 0.0)
ob_cube.lineart.crease_threshold = 0.0
ob_lamp.location = (4.076, 1.005, 5.904)
ob_lamp.rotation_euler = (0.6503, 0.05522, 1.866)
ob_lamp.lock_rotations_4d = False
ob_lamp.empty_display_type = 'ARROWS'
ob_lamp.color = (0.0, 0.0, 0.0, 0.0)
ob_lamp.lineart.crease_threshold = 0.0
ob_camera.location = (7.481, -6.508, 5.344)
ob_camera.rotation_euler = (1.109, 0.0, 0.8149)
ob_camera.lock_rotations_4d = False
ob_camera.empty_display_type = 'ARROWS'
ob_camera.color = (0.0, 0.0, 0.0, 0.0)
ob_camera.display_type = 'WIRE'
ob_camera.lineart.crease_threshold = 0.0

# ---- collection membership
col_collection_1.objects.link(ob_cube_005)
col_collection_1.objects.link(ob_cube_004)
col_collection_1.objects.link(ob_cube_003)
col_collection_1.objects.link(ob_cone)
col_collection_1.objects.link(ob_cylinder)
col_collection_1.objects.link(ob_cube_002)
col_collection_1.objects.link(ob_cube_001)
col_collection_1.objects.link(ob_cube)
col_collection_1.objects.link(ob_lamp)
col_collection_1.objects.link(ob_camera)

# ---- scene / render settings (as saved in the file)
scene.camera = ob_camera
scene.frame_start = 1; scene.frame_end = 250; scene.frame_set(1)
scene.render.engine = 'BLENDER_EEVEE_NEXT'
scene.render.resolution_percentage = 50
scene.render.dither_intensity = 0.0
scene.cycles.use_denoising = False
scene.cycles.samples = 128
scene.cycles.sampling_pattern = 'TABULATED_SOBOL'
scene.cycles.use_adaptive_sampling = False
scene.cycles.use_light_tree = False
scene.cycles.blur_glossy = 0.0
scene.cycles.sample_clamp_indirect = 0.0
scene.view_settings.view_transform = 'Standard'
bpy.context.view_layer.update()
